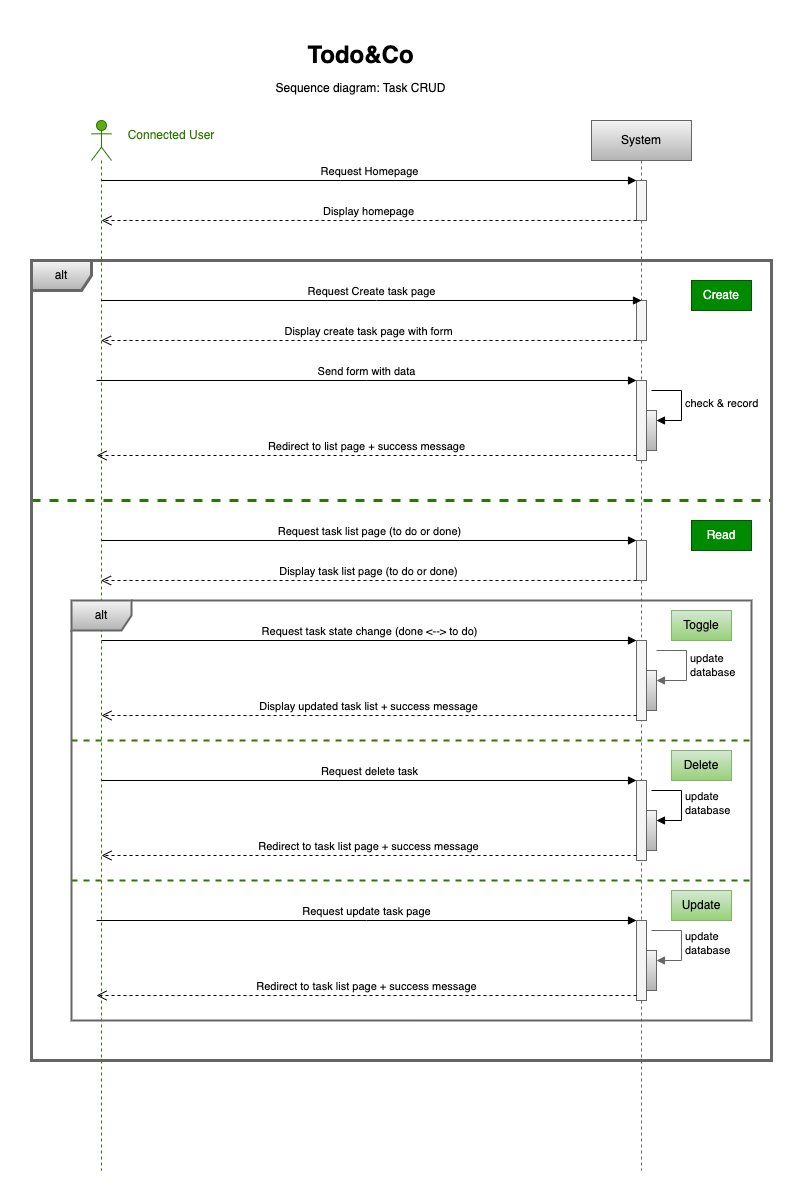

The diagram above was exported from draw.io. Its source (the exported page's mxGraphModel, read from the mxfile embedded in the PNG):
<mxGraphModel dx="954" dy="614" grid="1" gridSize="10" guides="1" tooltips="1" connect="1" arrows="1" fold="1" page="1" pageScale="1" pageWidth="827" pageHeight="1169" math="0" shadow="0">
  <root>
    <mxCell id="0" />
    <mxCell id="1" parent="0" />
    <mxCell id="WyV1csHGJzOwrmHHoVDW-1" value="&lt;h1 style=&quot;line-height: 80%;&quot;&gt;Todo&amp;amp;Co&lt;/h1&gt;&lt;p&gt;Sequence diagram: Task CRUD&lt;/p&gt;" style="text;html=1;strokeColor=none;fillColor=none;spacing=5;spacingTop=-20;whiteSpace=wrap;overflow=hidden;rounded=0;align=center;" vertex="1" parent="1">
      <mxGeometry x="319" y="20" width="181" height="60" as="geometry" />
    </mxCell>
    <mxCell id="WyV1csHGJzOwrmHHoVDW-2" value="" style="shape=umlLifeline;perimeter=lifelinePerimeter;whiteSpace=wrap;html=1;container=1;dropTarget=0;collapsible=0;recursiveResize=0;outlineConnect=0;portConstraint=eastwest;newEdgeStyle={&quot;edgeStyle&quot;:&quot;elbowEdgeStyle&quot;,&quot;elbow&quot;:&quot;vertical&quot;,&quot;curved&quot;:0,&quot;rounded&quot;:0};participant=umlActor;fillColor=#60a917;fontColor=#ffffff;strokeColor=#2D7600;" vertex="1" parent="1">
      <mxGeometry x="140" y="100" width="20" height="1050" as="geometry" />
    </mxCell>
    <mxCell id="WyV1csHGJzOwrmHHoVDW-3" value="System" style="shape=umlLifeline;perimeter=lifelinePerimeter;whiteSpace=wrap;html=1;container=1;dropTarget=0;collapsible=0;recursiveResize=0;outlineConnect=0;portConstraint=eastwest;newEdgeStyle={&quot;edgeStyle&quot;:&quot;elbowEdgeStyle&quot;,&quot;elbow&quot;:&quot;vertical&quot;,&quot;curved&quot;:0,&quot;rounded&quot;:0};fillColor=#f5f5f5;strokeColor=#666666;gradientColor=#b3b3b3;" vertex="1" parent="1">
      <mxGeometry x="640" y="100" width="100" height="1050" as="geometry" />
    </mxCell>
    <mxCell id="WyV1csHGJzOwrmHHoVDW-8" value="" style="html=1;points=[];perimeter=orthogonalPerimeter;outlineConnect=0;targetShapes=umlLifeline;portConstraint=eastwest;newEdgeStyle={&quot;edgeStyle&quot;:&quot;elbowEdgeStyle&quot;,&quot;elbow&quot;:&quot;vertical&quot;,&quot;curved&quot;:0,&quot;rounded&quot;:0};fillColor=#f5f5f5;strokeColor=#666666;fontColor=#333333;" vertex="1" parent="WyV1csHGJzOwrmHHoVDW-3">
      <mxGeometry x="45" y="60" width="10" height="40" as="geometry" />
    </mxCell>
    <mxCell id="WyV1csHGJzOwrmHHoVDW-12" value="" style="html=1;points=[];perimeter=orthogonalPerimeter;outlineConnect=0;targetShapes=umlLifeline;portConstraint=eastwest;newEdgeStyle={&quot;edgeStyle&quot;:&quot;elbowEdgeStyle&quot;,&quot;elbow&quot;:&quot;vertical&quot;,&quot;curved&quot;:0,&quot;rounded&quot;:0};fillColor=#f5f5f5;strokeColor=#666666;fontColor=#333333;" vertex="1" parent="WyV1csHGJzOwrmHHoVDW-3">
      <mxGeometry x="45" y="180" width="10" height="40" as="geometry" />
    </mxCell>
    <mxCell id="WyV1csHGJzOwrmHHoVDW-21" value="" style="html=1;points=[];perimeter=orthogonalPerimeter;outlineConnect=0;targetShapes=umlLifeline;portConstraint=eastwest;newEdgeStyle={&quot;edgeStyle&quot;:&quot;elbowEdgeStyle&quot;,&quot;elbow&quot;:&quot;vertical&quot;,&quot;curved&quot;:0,&quot;rounded&quot;:0};fillColor=#f5f5f5;strokeColor=#666666;fontColor=#333333;" vertex="1" parent="WyV1csHGJzOwrmHHoVDW-3">
      <mxGeometry x="45" y="260" width="10" height="80" as="geometry" />
    </mxCell>
    <mxCell id="WyV1csHGJzOwrmHHoVDW-22" value="Send form with data" style="html=1;verticalAlign=bottom;endArrow=block;edgeStyle=elbowEdgeStyle;elbow=vertical;curved=0;rounded=0;" edge="1" target="WyV1csHGJzOwrmHHoVDW-21" parent="WyV1csHGJzOwrmHHoVDW-3">
      <mxGeometry relative="1" as="geometry">
        <mxPoint x="-495" y="260" as="sourcePoint" />
      </mxGeometry>
    </mxCell>
    <mxCell id="WyV1csHGJzOwrmHHoVDW-23" value="Redirect to list page + success message" style="html=1;verticalAlign=bottom;endArrow=open;dashed=1;endSize=8;edgeStyle=elbowEdgeStyle;elbow=vertical;curved=0;rounded=0;" edge="1" source="WyV1csHGJzOwrmHHoVDW-21" parent="WyV1csHGJzOwrmHHoVDW-3">
      <mxGeometry relative="1" as="geometry">
        <mxPoint x="-495" y="335" as="targetPoint" />
      </mxGeometry>
    </mxCell>
    <mxCell id="WyV1csHGJzOwrmHHoVDW-24" value="" style="html=1;points=[];perimeter=orthogonalPerimeter;outlineConnect=0;targetShapes=umlLifeline;portConstraint=eastwest;newEdgeStyle={&quot;edgeStyle&quot;:&quot;elbowEdgeStyle&quot;,&quot;elbow&quot;:&quot;vertical&quot;,&quot;curved&quot;:0,&quot;rounded&quot;:0};fillColor=#f5f5f5;strokeColor=#666666;gradientColor=#b3b3b3;" vertex="1" parent="WyV1csHGJzOwrmHHoVDW-3">
      <mxGeometry x="55" y="290" width="10" height="40" as="geometry" />
    </mxCell>
    <mxCell id="WyV1csHGJzOwrmHHoVDW-25" value="check &amp;amp; record" style="html=1;align=left;spacingLeft=2;endArrow=block;rounded=0;edgeStyle=orthogonalEdgeStyle;curved=0;rounded=0;" edge="1" target="WyV1csHGJzOwrmHHoVDW-24" parent="WyV1csHGJzOwrmHHoVDW-3">
      <mxGeometry relative="1" as="geometry">
        <mxPoint x="60" y="270" as="sourcePoint" />
        <Array as="points">
          <mxPoint x="90" y="300" />
        </Array>
      </mxGeometry>
    </mxCell>
    <mxCell id="WyV1csHGJzOwrmHHoVDW-26" value="" style="html=1;points=[];perimeter=orthogonalPerimeter;outlineConnect=0;targetShapes=umlLifeline;portConstraint=eastwest;newEdgeStyle={&quot;edgeStyle&quot;:&quot;elbowEdgeStyle&quot;,&quot;elbow&quot;:&quot;vertical&quot;,&quot;curved&quot;:0,&quot;rounded&quot;:0};fillColor=#f5f5f5;strokeColor=#666666;fontColor=#333333;" vertex="1" parent="WyV1csHGJzOwrmHHoVDW-3">
      <mxGeometry x="45" y="420" width="10" height="40" as="geometry" />
    </mxCell>
    <mxCell id="WyV1csHGJzOwrmHHoVDW-34" value="" style="html=1;points=[];perimeter=orthogonalPerimeter;outlineConnect=0;targetShapes=umlLifeline;portConstraint=eastwest;newEdgeStyle={&quot;edgeStyle&quot;:&quot;elbowEdgeStyle&quot;,&quot;elbow&quot;:&quot;vertical&quot;,&quot;curved&quot;:0,&quot;rounded&quot;:0};fillColor=#f5f5f5;fontColor=#333333;strokeColor=#666666;" vertex="1" parent="WyV1csHGJzOwrmHHoVDW-3">
      <mxGeometry x="45" y="520" width="10" height="80" as="geometry" />
    </mxCell>
    <mxCell id="WyV1csHGJzOwrmHHoVDW-37" value="" style="html=1;points=[];perimeter=orthogonalPerimeter;outlineConnect=0;targetShapes=umlLifeline;portConstraint=eastwest;newEdgeStyle={&quot;edgeStyle&quot;:&quot;elbowEdgeStyle&quot;,&quot;elbow&quot;:&quot;vertical&quot;,&quot;curved&quot;:0,&quot;rounded&quot;:0};fillColor=#f5f5f5;gradientColor=#b3b3b3;strokeColor=#666666;" vertex="1" parent="WyV1csHGJzOwrmHHoVDW-3">
      <mxGeometry x="55" y="550" width="10" height="40" as="geometry" />
    </mxCell>
    <mxCell id="WyV1csHGJzOwrmHHoVDW-45" value="" style="html=1;points=[];perimeter=orthogonalPerimeter;outlineConnect=0;targetShapes=umlLifeline;portConstraint=eastwest;newEdgeStyle={&quot;edgeStyle&quot;:&quot;elbowEdgeStyle&quot;,&quot;elbow&quot;:&quot;vertical&quot;,&quot;curved&quot;:0,&quot;rounded&quot;:0};fillColor=#f5f5f5;fontColor=#333333;strokeColor=#666666;" vertex="1" parent="WyV1csHGJzOwrmHHoVDW-3">
      <mxGeometry x="45" y="660" width="10" height="80" as="geometry" />
    </mxCell>
    <mxCell id="WyV1csHGJzOwrmHHoVDW-48" value="" style="html=1;points=[];perimeter=orthogonalPerimeter;outlineConnect=0;targetShapes=umlLifeline;portConstraint=eastwest;newEdgeStyle={&quot;edgeStyle&quot;:&quot;elbowEdgeStyle&quot;,&quot;elbow&quot;:&quot;vertical&quot;,&quot;curved&quot;:0,&quot;rounded&quot;:0};fillColor=#f5f5f5;gradientColor=#b3b3b3;strokeColor=#666666;" vertex="1" parent="WyV1csHGJzOwrmHHoVDW-3">
      <mxGeometry x="55" y="690" width="10" height="40" as="geometry" />
    </mxCell>
    <mxCell id="WyV1csHGJzOwrmHHoVDW-49" value="update&lt;br&gt;database" style="html=1;align=left;spacingLeft=2;endArrow=block;rounded=0;edgeStyle=orthogonalEdgeStyle;curved=0;rounded=0;" edge="1" target="WyV1csHGJzOwrmHHoVDW-48" parent="WyV1csHGJzOwrmHHoVDW-3">
      <mxGeometry relative="1" as="geometry">
        <mxPoint x="60" y="670" as="sourcePoint" />
        <Array as="points">
          <mxPoint x="90" y="700" />
        </Array>
      </mxGeometry>
    </mxCell>
    <mxCell id="WyV1csHGJzOwrmHHoVDW-53" value="" style="html=1;points=[];perimeter=orthogonalPerimeter;outlineConnect=0;targetShapes=umlLifeline;portConstraint=eastwest;newEdgeStyle={&quot;edgeStyle&quot;:&quot;elbowEdgeStyle&quot;,&quot;elbow&quot;:&quot;vertical&quot;,&quot;curved&quot;:0,&quot;rounded&quot;:0};fillColor=#f5f5f5;fontColor=#333333;strokeColor=#666666;" vertex="1" parent="WyV1csHGJzOwrmHHoVDW-3">
      <mxGeometry x="45" y="800" width="10" height="80" as="geometry" />
    </mxCell>
    <mxCell id="WyV1csHGJzOwrmHHoVDW-54" value="Request update task page" style="html=1;verticalAlign=bottom;endArrow=block;edgeStyle=elbowEdgeStyle;elbow=vertical;curved=0;rounded=0;" edge="1" target="WyV1csHGJzOwrmHHoVDW-53" parent="WyV1csHGJzOwrmHHoVDW-3">
      <mxGeometry relative="1" as="geometry">
        <mxPoint x="-495" y="800" as="sourcePoint" />
      </mxGeometry>
    </mxCell>
    <mxCell id="WyV1csHGJzOwrmHHoVDW-55" value="Redirect to task list page + success message" style="html=1;verticalAlign=bottom;endArrow=open;dashed=1;endSize=8;edgeStyle=elbowEdgeStyle;elbow=vertical;curved=0;rounded=0;" edge="1" source="WyV1csHGJzOwrmHHoVDW-53" parent="WyV1csHGJzOwrmHHoVDW-3">
      <mxGeometry relative="1" as="geometry">
        <mxPoint x="-495" y="875" as="targetPoint" />
      </mxGeometry>
    </mxCell>
    <mxCell id="WyV1csHGJzOwrmHHoVDW-57" value="" style="html=1;points=[];perimeter=orthogonalPerimeter;outlineConnect=0;targetShapes=umlLifeline;portConstraint=eastwest;newEdgeStyle={&quot;edgeStyle&quot;:&quot;elbowEdgeStyle&quot;,&quot;elbow&quot;:&quot;vertical&quot;,&quot;curved&quot;:0,&quot;rounded&quot;:0};fillColor=#f5f5f5;gradientColor=#b3b3b3;strokeColor=#666666;" vertex="1" parent="WyV1csHGJzOwrmHHoVDW-3">
      <mxGeometry x="55" y="830" width="10" height="40" as="geometry" />
    </mxCell>
    <mxCell id="WyV1csHGJzOwrmHHoVDW-58" value="update&lt;br&gt;database" style="html=1;align=left;spacingLeft=2;endArrow=block;rounded=0;edgeStyle=orthogonalEdgeStyle;curved=0;rounded=0;fillColor=#f5f5f5;gradientColor=#b3b3b3;strokeColor=#666666;" edge="1" target="WyV1csHGJzOwrmHHoVDW-57" parent="WyV1csHGJzOwrmHHoVDW-3">
      <mxGeometry relative="1" as="geometry">
        <mxPoint x="60" y="810" as="sourcePoint" />
        <Array as="points">
          <mxPoint x="90" y="840" />
        </Array>
      </mxGeometry>
    </mxCell>
    <mxCell id="WyV1csHGJzOwrmHHoVDW-4" value="Connected User" style="text;html=1;strokeColor=none;fillColor=none;align=center;verticalAlign=middle;whiteSpace=wrap;rounded=0;fontColor=#2D7600;" vertex="1" parent="1">
      <mxGeometry x="170" y="100" width="100" height="30" as="geometry" />
    </mxCell>
    <mxCell id="WyV1csHGJzOwrmHHoVDW-9" value="Request Homepage" style="html=1;verticalAlign=bottom;endArrow=block;edgeStyle=elbowEdgeStyle;elbow=vertical;curved=0;rounded=0;" edge="1" target="WyV1csHGJzOwrmHHoVDW-8" parent="1">
      <mxGeometry x="0.0019" relative="1" as="geometry">
        <mxPoint x="150" y="160" as="sourcePoint" />
        <mxPoint as="offset" />
      </mxGeometry>
    </mxCell>
    <mxCell id="WyV1csHGJzOwrmHHoVDW-10" value="Display homepage" style="html=1;verticalAlign=bottom;endArrow=open;dashed=1;endSize=8;edgeStyle=elbowEdgeStyle;elbow=vertical;curved=0;rounded=0;" edge="1" source="WyV1csHGJzOwrmHHoVDW-8" parent="1">
      <mxGeometry relative="1" as="geometry">
        <mxPoint x="150" y="200" as="targetPoint" />
        <Array as="points">
          <mxPoint x="450" y="200" />
        </Array>
      </mxGeometry>
    </mxCell>
    <mxCell id="WyV1csHGJzOwrmHHoVDW-13" value="Request Create task page" style="html=1;verticalAlign=bottom;endArrow=block;edgeStyle=elbowEdgeStyle;elbow=vertical;curved=0;rounded=0;" edge="1" parent="1" source="WyV1csHGJzOwrmHHoVDW-2">
      <mxGeometry relative="1" as="geometry">
        <mxPoint x="150" y="255" as="sourcePoint" />
        <mxPoint x="690" y="280" as="targetPoint" />
      </mxGeometry>
    </mxCell>
    <mxCell id="WyV1csHGJzOwrmHHoVDW-14" value="Display create task page with form" style="html=1;verticalAlign=bottom;endArrow=open;dashed=1;endSize=8;edgeStyle=elbowEdgeStyle;elbow=vertical;curved=0;rounded=0;" edge="1" source="WyV1csHGJzOwrmHHoVDW-12" parent="1" target="WyV1csHGJzOwrmHHoVDW-2">
      <mxGeometry relative="1" as="geometry">
        <mxPoint x="150" y="315" as="targetPoint" />
        <Array as="points">
          <mxPoint x="630" y="320" />
          <mxPoint x="590" y="310" />
        </Array>
      </mxGeometry>
    </mxCell>
    <mxCell id="WyV1csHGJzOwrmHHoVDW-27" value="Request task list page (to do or done)" style="html=1;verticalAlign=bottom;endArrow=block;edgeStyle=elbowEdgeStyle;elbow=vertical;curved=0;rounded=0;" edge="1" target="WyV1csHGJzOwrmHHoVDW-26" parent="1">
      <mxGeometry relative="1" as="geometry">
        <mxPoint x="150" y="520" as="sourcePoint" />
      </mxGeometry>
    </mxCell>
    <mxCell id="WyV1csHGJzOwrmHHoVDW-28" value="Display task list page (to do or done)" style="html=1;verticalAlign=bottom;endArrow=open;dashed=1;endSize=8;edgeStyle=elbowEdgeStyle;elbow=vertical;curved=0;rounded=0;" edge="1" source="WyV1csHGJzOwrmHHoVDW-26" parent="1" target="WyV1csHGJzOwrmHHoVDW-2">
      <mxGeometry relative="1" as="geometry">
        <mxPoint x="150" y="595" as="targetPoint" />
        <Array as="points">
          <mxPoint x="590" y="560" />
        </Array>
      </mxGeometry>
    </mxCell>
    <mxCell id="WyV1csHGJzOwrmHHoVDW-29" value="" style="endArrow=none;dashed=1;html=1;rounded=0;fontColor=#2D7600;strokeColor=#2D7600;strokeWidth=3;" edge="1" parent="1">
      <mxGeometry width="50" height="50" relative="1" as="geometry">
        <mxPoint x="80" y="480" as="sourcePoint" />
        <mxPoint x="820" y="480" as="targetPoint" />
      </mxGeometry>
    </mxCell>
    <mxCell id="WyV1csHGJzOwrmHHoVDW-30" value="Create" style="text;html=1;strokeColor=#005700;fillColor=#008a00;align=center;verticalAlign=middle;whiteSpace=wrap;rounded=0;fontColor=#ffffff;" vertex="1" parent="1">
      <mxGeometry x="740" y="260" width="60" height="30" as="geometry" />
    </mxCell>
    <mxCell id="WyV1csHGJzOwrmHHoVDW-31" value="Read" style="text;html=1;strokeColor=#005700;fillColor=#008a00;align=center;verticalAlign=middle;whiteSpace=wrap;rounded=0;fontColor=#ffffff;" vertex="1" parent="1">
      <mxGeometry x="740" y="500" width="60" height="30" as="geometry" />
    </mxCell>
    <mxCell id="WyV1csHGJzOwrmHHoVDW-33" value="Toggle" style="text;html=1;strokeColor=#82b366;fillColor=#d5e8d4;align=center;verticalAlign=middle;whiteSpace=wrap;rounded=0;gradientColor=#97d077;" vertex="1" parent="1">
      <mxGeometry x="720" y="590" width="60" height="30" as="geometry" />
    </mxCell>
    <mxCell id="WyV1csHGJzOwrmHHoVDW-35" value="Request task state change (done &amp;lt;--&amp;gt; to do)" style="html=1;verticalAlign=bottom;endArrow=block;edgeStyle=elbowEdgeStyle;elbow=vertical;curved=0;rounded=0;" edge="1" target="WyV1csHGJzOwrmHHoVDW-34" parent="1">
      <mxGeometry relative="1" as="geometry">
        <mxPoint x="150" y="620" as="sourcePoint" />
      </mxGeometry>
    </mxCell>
    <mxCell id="WyV1csHGJzOwrmHHoVDW-36" value="Display updated task list + success message" style="html=1;verticalAlign=bottom;endArrow=open;dashed=1;endSize=8;edgeStyle=elbowEdgeStyle;elbow=vertical;curved=0;rounded=0;" edge="1" source="WyV1csHGJzOwrmHHoVDW-34" parent="1">
      <mxGeometry relative="1" as="geometry">
        <mxPoint x="150" y="695" as="targetPoint" />
      </mxGeometry>
    </mxCell>
    <mxCell id="WyV1csHGJzOwrmHHoVDW-38" value="update&lt;br&gt;database" style="html=1;align=left;spacingLeft=2;endArrow=block;rounded=0;edgeStyle=orthogonalEdgeStyle;curved=0;rounded=0;fillColor=#f5f5f5;gradientColor=#b3b3b3;strokeColor=#666666;" edge="1" target="WyV1csHGJzOwrmHHoVDW-37" parent="1">
      <mxGeometry relative="1" as="geometry">
        <mxPoint x="705" y="630" as="sourcePoint" />
        <Array as="points">
          <mxPoint x="735" y="660" />
        </Array>
      </mxGeometry>
    </mxCell>
    <mxCell id="WyV1csHGJzOwrmHHoVDW-40" value="" style="endArrow=none;dashed=1;html=1;rounded=0;fontColor=#2D7600;strokeColor=#2D7600;strokeWidth=2;" edge="1" parent="1">
      <mxGeometry width="50" height="50" relative="1" as="geometry">
        <mxPoint x="120" y="720" as="sourcePoint" />
        <mxPoint x="800" y="720" as="targetPoint" />
      </mxGeometry>
    </mxCell>
    <mxCell id="WyV1csHGJzOwrmHHoVDW-46" value="Request delete task" style="html=1;verticalAlign=bottom;endArrow=block;edgeStyle=elbowEdgeStyle;elbow=vertical;curved=0;rounded=0;" edge="1" target="WyV1csHGJzOwrmHHoVDW-45" parent="1">
      <mxGeometry x="0.0019" relative="1" as="geometry">
        <mxPoint x="150" y="760" as="sourcePoint" />
        <mxPoint as="offset" />
      </mxGeometry>
    </mxCell>
    <mxCell id="WyV1csHGJzOwrmHHoVDW-47" value="Redirect to task list page + success message" style="html=1;verticalAlign=bottom;endArrow=open;dashed=1;endSize=8;edgeStyle=elbowEdgeStyle;elbow=vertical;curved=0;rounded=0;" edge="1" source="WyV1csHGJzOwrmHHoVDW-45" parent="1">
      <mxGeometry relative="1" as="geometry">
        <mxPoint x="150" y="835" as="targetPoint" />
      </mxGeometry>
    </mxCell>
    <mxCell id="WyV1csHGJzOwrmHHoVDW-50" value="Delete" style="text;html=1;strokeColor=#82b366;fillColor=#d5e8d4;align=center;verticalAlign=middle;whiteSpace=wrap;rounded=0;gradientColor=#97d077;" vertex="1" parent="1">
      <mxGeometry x="720" y="730" width="60" height="30" as="geometry" />
    </mxCell>
    <mxCell id="WyV1csHGJzOwrmHHoVDW-51" value="" style="endArrow=none;dashed=1;html=1;rounded=0;fontColor=#2D7600;strokeColor=#2D7600;strokeWidth=2;" edge="1" parent="1">
      <mxGeometry width="50" height="50" relative="1" as="geometry">
        <mxPoint x="120" y="860" as="sourcePoint" />
        <mxPoint x="800" y="860" as="targetPoint" />
      </mxGeometry>
    </mxCell>
    <mxCell id="WyV1csHGJzOwrmHHoVDW-52" value="Update" style="text;html=1;strokeColor=#82b366;fillColor=#d5e8d4;align=center;verticalAlign=middle;whiteSpace=wrap;rounded=0;gradientColor=#97d077;" vertex="1" parent="1">
      <mxGeometry x="720" y="870" width="60" height="30" as="geometry" />
    </mxCell>
    <mxCell id="WyV1csHGJzOwrmHHoVDW-59" value="alt" style="shape=umlFrame;whiteSpace=wrap;html=1;pointerEvents=0;fillColor=#f5f5f5;strokeColor=#666666;gradientColor=#b3b3b3;strokeWidth=2;" vertex="1" parent="1">
      <mxGeometry x="120" y="580" width="680" height="420" as="geometry" />
    </mxCell>
    <mxCell id="WyV1csHGJzOwrmHHoVDW-62" value="alt" style="shape=umlFrame;whiteSpace=wrap;html=1;pointerEvents=0;fillColor=#f5f5f5;gradientColor=#b3b3b3;strokeColor=#666666;strokeWidth=3;" vertex="1" parent="1">
      <mxGeometry x="80" y="240" width="740" height="800" as="geometry" />
    </mxCell>
  </root>
</mxGraphModel>